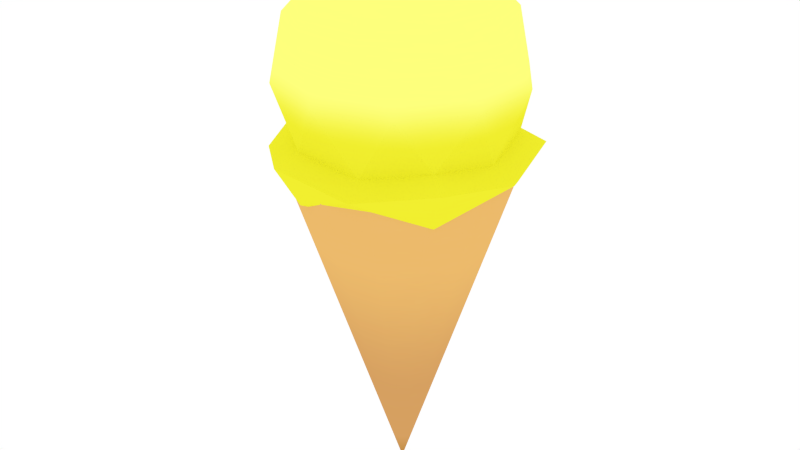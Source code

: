 # Source: Icecream2.blend  (saved by Blender 2.76.0; exported with 4.5.12 LTS)
import bpy
from mathutils import Matrix  # noqa: F401  (used for matrix-valued properties, if any)

bpy.ops.wm.read_factory_settings(use_empty=True)
scene = bpy.context.scene
scene.name = 'Scene'

# ---- collections
col_collection_1 = bpy.data.collections.new('Collection 1'); scene.collection.children.link(col_collection_1)

# ---- images (referenced by path relative to the original .blend; pixels are not part of the script)
import os
ASSET_DIR = os.environ.get("B2B_ASSET_DIR", "")  # directory of the original .blend (textures are referenced by path, not embedded)
HERE = os.path.dirname(os.path.abspath(__file__))  # packed textures are extracted next to this script under _unpacked/

def load_image(name, relpath, width, height, colorspace="sRGB"):
    """Load a texture the original file referenced (path relative to the .blend, or extracted next to this script)."""
    p = next((c for c in (os.path.join(HERE, relpath), os.path.join(ASSET_DIR, relpath)) if relpath and os.path.exists(c)), "")
    if p:
        img = bpy.data.images.load(p, check_existing=True)
        img.name = name
    else:  # same state as the original file: an image datablock whose file is absent (Cycles renders it pink)
        img = bpy.data.images.new(name, width, height)
        img.source = "FILE"
        img.filepath = "//" + (relpath or name)
    img.colorspace_settings.name = colorspace
    return img
img_icecream_png = load_image('Icecream.png', '_unpacked/Icecream.5735266b.png', 128, 128, 'sRGB')

# ---- materials (node trees are filled in below, after node groups)
mat_material_002 = bpy.data.materials.new('Material.002')
mat_material_002.alpha_threshold = 0.0
mat_material_002.roughness = 0.5

# ---- material node trees
mat_material_002.use_nodes = True; mat_material_002.node_tree.nodes.clear()
_N = mat_material_002.node_tree.nodes; _L = mat_material_002.node_tree.links
n0 = _N.new('ShaderNodeOutputMaterial'); n0.name = 'Material Output'; n0.location = (300, 300)
n1 = _N.new('ShaderNodeBsdfDiffuse'); n1.name = 'Diffuse BSDF'; n1.location = (10, 300)
n2 = _N.new('ShaderNodeTexImage'); n2.name = 'Image Texture'; n2.location = (-180, 300)
n2.width = 140
n2.image = img_icecream_png
_L.new(n1.outputs[0], n0.inputs[0])
_L.new(n2.outputs[0], n1.inputs[0])
n0.is_active_output = True

# ---- world
world_world = bpy.data.worlds.new('World'); scene.world = world_world
world_world.color = (1.0, 1.0, 1.0)
world_world.use_sun_shadow = False
world_world.sun_shadow_jitter_overblur = 0.0
world_world.cycles.sampling_method = 'MANUAL'
world_world.cycles.sample_map_resolution = 256

# ---- meshes
me_cone = bpy.data.meshes.new('Cone')
me_cone.from_pydata([(-0.2923, 0.2331, -0.1472), (0.0, 0.0, 1.0), (-0.1566, 0.3253, -0.1076), (-0.1646, 0.318, -0.1053), (-0.358, 0.0817, -0.1264), (-0.3503, 0.09214, -0.119), (2.257e-08, 0.3692, -0.1326), (-0.008569, 0.3644, -0.124), (-0.08624, 0.3329, -0.08178), (-0.1062, 0.327, -0.07763), (-0.1226, 0.3246, -0.08178), (-0.1507, 0.3239, -0.09925), (-0.358, -0.0817, -0.1264), (-0.3525, 0.06773, -0.1091), (-0.3438, 0.02019, -0.08178), (-0.3423, -5.285e-09, -0.0772), (-0.3438, -0.02019, -0.08178), (-0.3525, -0.06773, -0.1091), (0.1618, 0.336, -0.144), (0.003513, 0.3672, -0.129), (-0.2923, -0.2331, -0.1472), (-0.3503, -0.09214, -0.119), (0.2768, 0.2207, -0.08605), (-0.1566, -0.3253, -0.1076), (-0.1646, -0.318, -0.1053), (0.3616, 0.08252, -0.1378), (0.29, 0.1902, -0.08178), (0.2819, 0.2048, -0.07895), (0.2783, 0.2145, -0.08178), (7.831e-08, -0.3692, -0.1326), (-0.1507, -0.3239, -0.09925), (-0.1226, -0.3246, -0.08178), (-0.1062, -0.327, -0.07763), (-0.08624, -0.3329, -0.08178), (-0.008568, -0.3644, -0.124), (0.3616, -0.08252, -0.1378), (0.1618, -0.336, -0.144), (0.003512, -0.3672, -0.129), (0.2768, -0.2207, -0.08605), (0.2783, -0.2145, -0.08178), (0.2819, -0.2048, -0.07895), (0.29, -0.1902, -0.08178), (0.2887, 0.2098, -0.2524), (0.3394, -1.932e-08, -0.221), (0.3795, 0.1233, -0.4308), (0.2345, 0.3228, -0.4308), (0.3542, 0.2573, -0.2191), (0.4164, -1.474e-08, -0.1807), (0.3795, -0.1233, -0.4308), (0.1049, 0.3228, -0.221), (0.2746, 0.1995, -0.6406), (0.2887, -0.2098, -0.2524), (0.3542, -0.2573, -0.2191), (0.1287, 0.396, -0.1807), (0.29, 0.2107, -0.08178), (0.3569, -5.327e-08, -0.6093), (0.0, 0.399, -0.4308), (0.1103, 0.3394, -0.6093), (0.1049, -0.3228, -0.221), (0.1287, -0.396, -0.1807), (0.29, -0.2107, -0.08178), (-0.1103, 0.3394, -0.2524), (-0.1353, 0.4164, -0.2191), (0.2746, -0.1995, -0.6406), (0.2345, -0.3228, -0.4308), (0.06483, 0.1995, -0.7703), (0.2098, -6.734e-08, -0.7703), (-0.1103, -0.3394, -0.2524), (-0.1353, -0.4164, -0.2191), (-0.2746, 0.1995, -0.221), (-0.3368, 0.2447, -0.1807), (-0.1108, 0.3409, -0.08178), (-0.1049, 0.3228, -0.6406), (-0.2345, 0.3228, -0.4308), (-0.2746, -0.1995, -0.221), (-0.3368, -0.2447, -0.1807), (0.0, -0.399, -0.4308), (-0.1108, -0.3409, -0.08178), (-0.3569, -2.206e-08, -0.2524), (-0.4378, -1.81e-08, -0.2191), (0.1103, -0.3394, -0.6093), (0.06483, -0.1995, -0.7703), (-0.1697, 0.1233, -0.7703), (0.0, -7.255e-08, -0.8299), (-0.2345, -0.3228, -0.4308), (-0.3795, 0.1233, -0.4308), (-0.3584, -5.685e-09, -0.08178), (-0.2887, 0.2098, -0.6093), (-0.3795, -0.1233, -0.4308), (-0.1049, -0.3228, -0.6406), (-0.1697, -0.1233, -0.7703), (-0.3394, -5.6e-08, -0.6406), (-0.2887, -0.2098, -0.6093)], [], [(0, 1, 2, 3), (4, 1, 0, 5), (2, 1, 6, 7, 8, 9, 10, 11), (12, 1, 4, 13, 14, 15, 16, 17), (6, 1, 18, 19), (20, 1, 12, 21), (18, 1, 22), (23, 1, 20, 24), (22, 1, 25, 26, 27, 28), (29, 1, 23, 30, 31, 32, 33, 34), (25, 1, 35), (36, 1, 29, 37), (35, 1, 38, 39, 40, 41), (38, 1, 36), (42, 43, 44), (42, 44, 45), (43, 42, 46, 47), (44, 43, 48), (49, 42, 45), (45, 44, 50), (51, 43, 47, 52), (42, 49, 53, 46), (46, 54, 47), (44, 48, 55), (43, 51, 48), (56, 49, 45), (45, 50, 57), (44, 55, 50), (58, 51, 52, 59), (47, 60, 52), (49, 61, 62, 53), (54, 46, 53), (47, 54, 26, 25, 35, 41, 60), (48, 63, 55), (51, 64, 48), (56, 45, 57), (61, 49, 56), (57, 50, 65), (50, 55, 66), (67, 58, 59, 68), (51, 58, 64), (60, 59, 52), (61, 69, 70, 62), (71, 7, 6, 19, 53, 62), (28, 54, 53, 19, 18, 22), (54, 27, 26), (40, 60, 41), (48, 64, 63), (55, 63, 66), (56, 57, 72), (61, 56, 73), (72, 57, 65), (65, 50, 66), (74, 67, 68, 75), (58, 67, 76), (77, 68, 59, 37, 29, 34), (64, 58, 76), (60, 39, 38, 36, 37, 59), (69, 61, 73), (69, 78, 79, 70), (71, 62, 70, 3, 2, 11), (71, 8, 7), (27, 54, 28), (39, 60, 40), (64, 80, 63), (66, 63, 81), (73, 56, 72), (82, 72, 65), (65, 66, 83), (78, 74, 75, 79), (67, 74, 84), (77, 30, 23, 24, 75, 68), (67, 84, 76), (33, 77, 34), (64, 76, 80), (85, 69, 73), (78, 69, 85), (86, 13, 4, 5, 70, 79), (10, 71, 11), (3, 70, 5, 0), (8, 71, 9), (63, 80, 81), (66, 81, 83), (73, 72, 87), (82, 65, 83), (87, 72, 82), (74, 78, 88), (86, 79, 75, 21, 12, 17), (84, 74, 88), (77, 31, 30), (21, 75, 24, 20), (76, 84, 89), (32, 77, 33), (76, 89, 80), (85, 73, 87), (78, 85, 88), (86, 14, 13), (9, 71, 10), (80, 89, 81), (81, 90, 83), (90, 82, 83), (91, 87, 82), (16, 86, 17), (84, 88, 92), (31, 77, 32), (84, 92, 89), (85, 87, 91), (88, 85, 91), (14, 86, 15), (81, 89, 90), (90, 91, 82), (15, 86, 16), (88, 91, 92), (89, 92, 90), (92, 91, 90)])
_uv = me_cone.uv_layers.new(name='UVMap')
_uv.uv.foreach_set('vector', [0.06018, 0.9256, 0.1133, 0.04369, 0.03457, 0.9031, 0.03661, 0.9012, 0.09518, 0.909, 0.1133, 0.04369, 0.06018, 0.9256, 0.09281, 0.9044, 0.03457, 0.9031, 0.1133, 0.04369, 0.017, 0.9287, 0.01865, 0.9216, 0.03001, 0.8864, 0.03227, 0.8828, 0.03347, 0.8854, 0.03468, 0.8973, 0.1314, 0.909, 0.1133, 0.04369, 0.09518, 0.909, 0.09824, 0.8977, 0.1088, 0.8797, 0.1133, 0.8767, 0.1178, 0.8797, 0.1283, 0.8977, 0.017, 0.9287, 0.1133, 0.04369, 0.01802, 0.9475, 0.01735, 0.9261, 0.1664, 0.9256, 0.1133, 0.04369, 0.1314, 0.909, 0.1338, 0.9044, 0.01802, 0.9475, 0.1133, 0.04369, 0.04657, 0.9031, 0.192, 0.9031, 0.1133, 0.04369, 0.1664, 0.9256, 0.19, 0.9012, 0.04657, 0.9031, 0.1133, 0.04369, 0.08706, 0.9563, 0.05536, 0.8998, 0.05119, 0.8968, 0.04839, 0.8993, 0.2096, 0.9287, 0.1133, 0.04369, 0.192, 0.9031, 0.1919, 0.8973, 0.1931, 0.8854, 0.1943, 0.8828, 0.1965, 0.8864, 0.2079, 0.9216, 0.08706, 0.9563, 0.1133, 0.04369, 0.1395, 0.9563, 0.2085, 0.9475, 0.1133, 0.04369, 0.2096, 0.9287, 0.2092, 0.9261, 0.1395, 0.9563, 0.1133, 0.04369, 0.18, 0.9031, 0.1782, 0.8993, 0.1754, 0.8968, 0.1712, 0.8998, 0.18, 0.9031, 0.1133, 0.04369, 0.2085, 0.9475, 0.63, 0.2447, 0.6641, 0.205, 0.644, 0.4712, 0.63, 0.2447, 0.644, 0.4712, 0.6117, 0.4712, 0.6641, 0.205, 0.63, 0.2447, 0.6223, 0.2025, 0.6641, 0.1537, 0.644, 0.4712, 0.6641, 0.205, 0.6841, 0.4712, 0.6117, 0.205, 0.63, 0.2447, 0.6117, 0.4712, 0.6117, 0.4712, 0.644, 0.4712, 0.6317, 0.7374, 0.6981, 0.2447, 0.6641, 0.205, 0.6641, 0.1537, 0.7058, 0.2025, 0.63, 0.2447, 0.6117, 0.205, 0.5998, 0.1537, 0.6223, 0.2025, 0.6223, 0.2025, 0.6299, 0.02824, 0.6641, 0.1537, 0.644, 0.4712, 0.6841, 0.4712, 0.6641, 0.6977, 0.6641, 0.205, 0.6981, 0.2447, 0.6841, 0.4712, 0.5993, 0.4712, 0.6117, 0.205, 0.6117, 0.4712, 0.6117, 0.4712, 0.6317, 0.7374, 0.609, 0.6977, 0.644, 0.4712, 0.6641, 0.6977, 0.6317, 0.7374, 0.7165, 0.205, 0.6981, 0.2447, 0.7058, 0.2025, 0.7283, 0.1537, 0.6641, 0.1537, 0.6983, 0.02824, 0.7058, 0.2025, 0.6117, 0.205, 0.609, 0.2447, 0.5965, 0.2025, 0.5998, 0.1537, 0.6299, 0.02824, 0.6223, 0.2025, 0.5998, 0.1537, 0.6641, 0.1537, 0.6299, 0.02824, 0.6332, 0.02824, 0.6507, 0.09931, 0.6775, 0.09931, 0.6949, 0.02824, 0.6983, 0.02824, 0.6841, 0.4712, 0.6964, 0.7374, 0.6641, 0.6977, 0.6981, 0.2447, 0.7165, 0.4712, 0.6841, 0.4712, 0.5993, 0.4712, 0.6117, 0.4712, 0.609, 0.6977, 0.609, 0.2447, 0.6117, 0.205, 0.5993, 0.4712, 0.609, 0.6977, 0.6317, 0.7374, 0.6317, 0.9019, 0.6317, 0.7374, 0.6641, 0.6977, 0.6641, 0.9019, 0.7192, 0.2447, 0.7165, 0.205, 0.7283, 0.1537, 0.7316, 0.2025, 0.6981, 0.2447, 0.7165, 0.205, 0.7165, 0.4712, 0.6983, 0.02824, 0.7283, 0.1537, 0.7058, 0.2025, 0.609, 0.2447, 0.6317, 0.205, 0.6243, 0.1537, 0.5965, 0.2025, 0.6087, 0.02824, 0.6049, 0.0818, 0.6041, 0.09272, 0.6045, 0.08813, 0.5998, 0.1537, 0.5965, 0.2025, 0.6292, 0.02824, 0.6299, 0.02824, 0.5998, 0.1537, 0.6045, 0.08813, 0.6095, 0.1072, 0.6282, 0.03366, 0.6299, 0.02824, 0.6308, 0.02465, 0.6332, 0.02824, 0.6973, 0.02465, 0.6983, 0.02824, 0.6949, 0.02824, 0.6841, 0.4712, 0.7165, 0.4712, 0.6964, 0.7374, 0.6641, 0.6977, 0.6964, 0.7374, 0.6641, 0.9019, 0.5993, 0.4712, 0.609, 0.6977, 0.6117, 0.7374, 0.609, 0.2447, 0.5993, 0.4712, 0.6117, 0.4712, 0.6117, 0.7374, 0.609, 0.6977, 0.6317, 0.9019, 0.6317, 0.9019, 0.6317, 0.7374, 0.6641, 0.9019, 0.6964, 0.205, 0.7192, 0.2447, 0.7316, 0.2025, 0.7038, 0.1537, 0.7165, 0.205, 0.7192, 0.2447, 0.7288, 0.4712, 0.7194, 0.02824, 0.7316, 0.2025, 0.7283, 0.1537, 0.7237, 0.08813, 0.724, 0.09272, 0.7232, 0.0818, 0.7165, 0.4712, 0.7165, 0.205, 0.7288, 0.4712, 0.6983, 0.02824, 0.6989, 0.02824, 0.6999, 0.03366, 0.7186, 0.1072, 0.7237, 0.08813, 0.7283, 0.1537, 0.6317, 0.205, 0.609, 0.2447, 0.6117, 0.4712, 0.6317, 0.205, 0.6641, 0.2447, 0.6641, 0.2025, 0.6243, 0.1537, 0.6087, 0.02824, 0.5965, 0.2025, 0.6243, 0.1537, 0.6125, 0.05814, 0.6113, 0.06096, 0.6115, 0.05041, 0.6087, 0.02824, 0.61, 0.02824, 0.6049, 0.0818, 0.6308, 0.02465, 0.6299, 0.02824, 0.6292, 0.02824, 0.6989, 0.02824, 0.6983, 0.02824, 0.6973, 0.02465, 0.7165, 0.4712, 0.7192, 0.6977, 0.6964, 0.7374, 0.6641, 0.9019, 0.6964, 0.7374, 0.6964, 0.9019, 0.6117, 0.4712, 0.5993, 0.4712, 0.6117, 0.7374, 0.644, 0.9019, 0.6117, 0.7374, 0.6317, 0.9019, 0.6317, 0.9019, 0.6641, 0.9019, 0.6641, 0.9776, 0.6641, 0.2447, 0.6964, 0.205, 0.7038, 0.1537, 0.6641, 0.2025, 0.7192, 0.2447, 0.6964, 0.205, 0.7165, 0.4712, 0.7194, 0.02824, 0.7166, 0.05041, 0.7169, 0.06096, 0.7157, 0.05814, 0.7038, 0.1537, 0.7316, 0.2025, 0.7192, 0.2447, 0.7165, 0.4712, 0.7288, 0.4712, 0.7181, 0.02824, 0.7194, 0.02824, 0.7232, 0.0818, 0.7165, 0.4712, 0.7288, 0.4712, 0.7192, 0.6977, 0.644, 0.4712, 0.6317, 0.205, 0.6117, 0.4712, 0.6641, 0.2447, 0.6317, 0.205, 0.644, 0.4712, 0.6641, 0.02824, 0.6531, 0.06297, 0.6508, 0.08489, 0.6491, 0.07549, 0.6243, 0.1537, 0.6641, 0.2025, 0.6114, 0.02824, 0.6087, 0.02824, 0.6115, 0.05041, 0.6125, 0.05814, 0.6243, 0.1537, 0.6491, 0.07549, 0.6262, 0.1112, 0.61, 0.02824, 0.6087, 0.02824, 0.611, 0.02298, 0.6964, 0.7374, 0.7192, 0.6977, 0.6964, 0.9019, 0.6641, 0.9019, 0.6964, 0.9019, 0.6641, 0.9776, 0.6117, 0.4712, 0.6117, 0.7374, 0.63, 0.6977, 0.644, 0.9019, 0.6317, 0.9019, 0.6641, 0.9776, 0.63, 0.6977, 0.6117, 0.7374, 0.644, 0.9019, 0.6964, 0.205, 0.6641, 0.2447, 0.6841, 0.4712, 0.6641, 0.02824, 0.6641, 0.2025, 0.7038, 0.1537, 0.679, 0.07549, 0.6773, 0.08489, 0.6751, 0.06297, 0.7165, 0.4712, 0.6964, 0.205, 0.6841, 0.4712, 0.7194, 0.02824, 0.7168, 0.02824, 0.7166, 0.05041, 0.679, 0.07549, 0.7038, 0.1537, 0.7157, 0.05814, 0.7019, 0.1112, 0.7288, 0.4712, 0.7165, 0.4712, 0.7165, 0.7374, 0.7171, 0.02298, 0.7194, 0.02824, 0.7181, 0.02824, 0.7288, 0.4712, 0.7165, 0.7374, 0.7192, 0.6977, 0.644, 0.4712, 0.6117, 0.4712, 0.63, 0.6977, 0.6641, 0.2447, 0.644, 0.4712, 0.6841, 0.4712, 0.6641, 0.02824, 0.6608, 0.02824, 0.6531, 0.06297, 0.611, 0.02298, 0.6087, 0.02824, 0.6114, 0.02824, 0.7192, 0.6977, 0.7165, 0.7374, 0.6964, 0.9019, 0.6964, 0.9019, 0.6841, 0.9019, 0.6641, 0.9776, 0.6841, 0.9019, 0.644, 0.9019, 0.6641, 0.9776, 0.6641, 0.7374, 0.63, 0.6977, 0.644, 0.9019, 0.6673, 0.02824, 0.6641, 0.02824, 0.6751, 0.06297, 0.7165, 0.4712, 0.6841, 0.4712, 0.6981, 0.6977, 0.7168, 0.02824, 0.7194, 0.02824, 0.7171, 0.02298, 0.7165, 0.4712, 0.6981, 0.6977, 0.7165, 0.7374, 0.644, 0.4712, 0.63, 0.6977, 0.6641, 0.7374, 0.6841, 0.4712, 0.644, 0.4712, 0.6641, 0.7374, 0.6608, 0.02824, 0.6641, 0.02824, 0.6641, 0.02243, 0.6964, 0.9019, 0.7165, 0.7374, 0.6841, 0.9019, 0.6841, 0.9019, 0.6641, 0.7374, 0.644, 0.9019, 0.6641, 0.02243, 0.6641, 0.02824, 0.6673, 0.02824, 0.6841, 0.4712, 0.6641, 0.7374, 0.6981, 0.6977, 0.7165, 0.7374, 0.6981, 0.6977, 0.6841, 0.9019, 0.6981, 0.6977, 0.6641, 0.7374, 0.6841, 0.9019])
me_cone.materials.append(mat_material_002)
me_cone.use_remesh_preserve_volume = False
me_cone.use_remesh_preserve_attributes = False
me_cone.use_mirror_vertex_groups = False
me_cone.update()

# ---- objects
ob_icecream = bpy.data.objects.new('Icecream', me_cone)

# ---- transforms, parenting, visibility, modifiers, constraints
ob_icecream.location = (0.0, 0.0, 0.0)
ob_icecream.rotation_euler = (3.142, 0.0, 0.0)
ob_icecream.lineart.crease_threshold = 0.0

# ---- collection membership
col_collection_1.objects.link(ob_icecream)

# ---- scene / render settings (as saved in the file)
scene.frame_start = 1; scene.frame_end = 250; scene.frame_set(1)
scene.render.engine = 'CYCLES'
scene.render.resolution_percentage = 50
scene.render.dither_intensity = 0.0
scene.cycles.use_denoising = False
scene.cycles.samples = 10
scene.cycles.sampling_pattern = 'TABULATED_SOBOL'
scene.cycles.light_sampling_threshold = 0.0
scene.cycles.use_adaptive_sampling = False
scene.cycles.use_light_tree = False
scene.cycles.blur_glossy = 0.0
scene.cycles.pixel_filter_type = 'GAUSSIAN'
scene.cycles.sample_clamp_indirect = 0.0
scene.view_settings.view_transform = 'Standard'
bpy.context.view_layer.update()

# ---- added for rendering (the .blend has no active camera): camera
cam_auto = bpy.data.cameras.new('AutoCamera')
cam_auto.lens = 50.0
cam_auto.sensor_width = 36.0
cam_auto.clip_end = 1000.0
ob_auto_camera = bpy.data.objects.new('AutoCamera', cam_auto)
scene.collection.objects.link(ob_auto_camera)
ob_auto_camera.location = (2.01031, -2.42523, 1.53175)
ob_auto_camera.rotation_euler = (1.09748, -7.21219e-08, 0.694738)
scene.camera = ob_auto_camera
bpy.context.view_layer.update()
